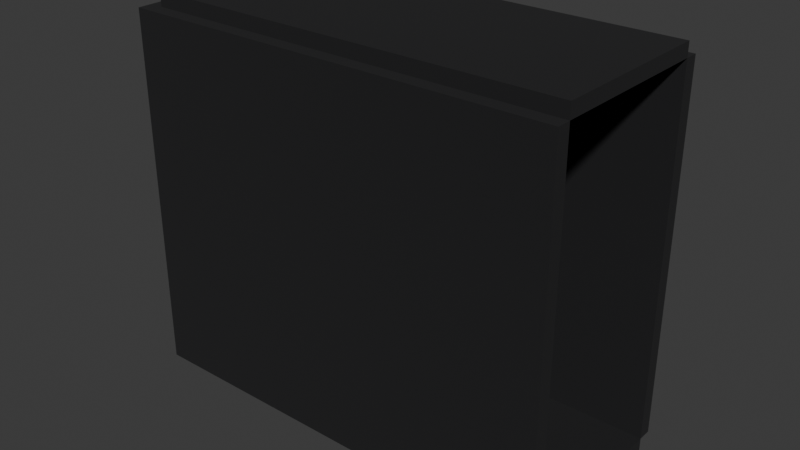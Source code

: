 # Source: ENV_BlackCorridor_v001.blend  (saved by Blender 5.1.30; exported with 4.5.12 LTS)
import bpy
from mathutils import Matrix  # noqa: F401  (used for matrix-valued properties, if any)

bpy.ops.wm.read_factory_settings(use_empty=True)
scene = bpy.context.scene
scene.name = 'Scene'

# ---- collections
col_collection = bpy.data.collections.new('Collection'); scene.collection.children.link(col_collection)

# ---- materials (node trees are filled in below, after node groups)
mat_mat_corridor_black = bpy.data.materials.new('MAT_Corridor_Black')
mat_mat_corridor_black.diffuse_color = (0.008, 0.008, 0.009, 1.0)

# ---- material node trees
mat_mat_corridor_black.use_nodes = True; mat_mat_corridor_black.node_tree.nodes.clear()
_N = mat_mat_corridor_black.node_tree.nodes; _L = mat_mat_corridor_black.node_tree.links
n0 = _N.new('ShaderNodeBsdfPrincipled'); n0.name = 'Principled BSDF'; n0.location = (-200, 100)
n0.inputs[0].default_value = (0.008, 0.008, 0.009, 1.0)
n0.inputs[2].default_value = 1.0
n1 = _N.new('ShaderNodeOutputMaterial'); n1.name = 'Material Output'; n1.location = (200, 100)
_L.new(n0.outputs[0], n1.inputs[0])
n1.is_active_output = True

# ---- world
world_world = bpy.data.worlds.new('World'); scene.world = world_world
world_world.use_nodes = True; world_world.node_tree.nodes.clear()
_N = world_world.node_tree.nodes; _L = world_world.node_tree.links
n0 = _N.new('ShaderNodeOutputWorld'); n0.name = 'World Output'; n0.location = (200, 100)
n1 = _N.new('ShaderNodeBackground'); n1.name = 'Background'; n1.location = (-200, 100)
n1.inputs[0].default_value = (0.05088, 0.05088, 0.05088, 1.0)
_L.new(n1.outputs[0], n0.inputs[0])
n0.is_active_output = True
world_world.color = (0.05088, 0.05088, 0.05088)
world_world.sun_shadow_jitter_overblur = 0.0

# ---- meshes
me_cube = bpy.data.meshes.new('Cube')
me_cube.from_pydata([(-6.22, -1.15, -0.1), (-6.22, -1.15, 0.0), (-6.22, 0.05, -0.1), (-6.22, 0.05, 0.0), (-3.22, -1.15, -0.1), (-3.22, -1.15, 0.0), (-3.22, 0.05, -0.1), (-3.22, 0.05, 0.0), (-6.22, -1.15, 2.6), (-6.22, -1.15, 2.7), (-6.22, 0.05, 2.6), (-6.22, 0.05, 2.7), (-3.22, -1.15, 2.6), (-3.22, -1.15, 2.7), (-3.22, 0.05, 2.6), (-3.22, 0.05, 2.7), (-6.22, -1.25, -4.843e-08), (-6.22, -1.25, 2.6), (-6.22, -1.15, -4.843e-08), (-6.22, -1.15, 2.6), (-3.22, -1.25, -4.843e-08), (-3.22, -1.25, 2.6), (-3.22, -1.15, -4.843e-08), (-3.22, -1.15, 2.6), (-6.22, 0.05, -4.843e-08), (-6.22, 0.05, 2.6), (-6.22, 0.15, -4.843e-08), (-6.22, 0.15, 2.6), (-3.22, 0.05, -4.843e-08), (-3.22, 0.05, 2.6), (-3.22, 0.15, -4.843e-08), (-3.22, 0.15, 2.6), (-6.32, -1.25, -4.843e-08), (-6.32, -1.25, 2.6), (-6.32, 0.15, -4.843e-08), (-6.32, 0.15, 2.6), (-6.22, -1.25, -4.843e-08), (-6.22, -1.25, 2.6), (-6.22, 0.15, -4.843e-08), (-6.22, 0.15, 2.6)], [], [(0, 1, 3, 2), (2, 3, 7, 6), (6, 7, 5, 4), (4, 5, 1, 0), (2, 6, 4, 0), (7, 3, 1, 5), (8, 9, 11, 10), (10, 11, 15, 14), (14, 15, 13, 12), (12, 13, 9, 8), (10, 14, 12, 8), (15, 11, 9, 13), (16, 17, 19, 18), (18, 19, 23, 22), (22, 23, 21, 20), (20, 21, 17, 16), (18, 22, 20, 16), (23, 19, 17, 21), (24, 25, 27, 26), (26, 27, 31, 30), (30, 31, 29, 28), (28, 29, 25, 24), (26, 30, 28, 24), (31, 27, 25, 29), (32, 33, 35, 34), (34, 35, 39, 38), (38, 39, 37, 36), (36, 37, 33, 32), (34, 38, 36, 32), (39, 35, 33, 37)])
_uv = me_cube.uv_layers.new(name='UVMap')
_uv.uv.foreach_set('vector', [0.375, 0.0, 0.625, 0.0, 0.625, 0.25, 0.375, 0.25, 0.375, 0.25, 0.625, 0.25, 0.625, 0.5, 0.375, 0.5, 0.375, 0.5, 0.625, 0.5, 0.625, 0.75, 0.375, 0.75, 0.375, 0.75, 0.625, 0.75, 0.625, 1.0, 0.375, 1.0, 0.125, 0.5, 0.375, 0.5, 0.375, 0.75, 0.125, 0.75, 0.625, 0.5, 0.875, 0.5, 0.875, 0.75, 0.625, 0.75, 0.375, 0.0, 0.625, 0.0, 0.625, 0.25, 0.375, 0.25, 0.375, 0.25, 0.625, 0.25, 0.625, 0.5, 0.375, 0.5, 0.375, 0.5, 0.625, 0.5, 0.625, 0.75, 0.375, 0.75, 0.375, 0.75, 0.625, 0.75, 0.625, 1.0, 0.375, 1.0, 0.125, 0.5, 0.375, 0.5, 0.375, 0.75, 0.125, 0.75, 0.625, 0.5, 0.875, 0.5, 0.875, 0.75, 0.625, 0.75, 0.375, 0.0, 0.625, 0.0, 0.625, 0.25, 0.375, 0.25, 0.375, 0.25, 0.625, 0.25, 0.625, 0.5, 0.375, 0.5, 0.375, 0.5, 0.625, 0.5, 0.625, 0.75, 0.375, 0.75, 0.375, 0.75, 0.625, 0.75, 0.625, 1.0, 0.375, 1.0, 0.125, 0.5, 0.375, 0.5, 0.375, 0.75, 0.125, 0.75, 0.625, 0.5, 0.875, 0.5, 0.875, 0.75, 0.625, 0.75, 0.375, 0.0, 0.625, 0.0, 0.625, 0.25, 0.375, 0.25, 0.375, 0.25, 0.625, 0.25, 0.625, 0.5, 0.375, 0.5, 0.375, 0.5, 0.625, 0.5, 0.625, 0.75, 0.375, 0.75, 0.375, 0.75, 0.625, 0.75, 0.625, 1.0, 0.375, 1.0, 0.125, 0.5, 0.375, 0.5, 0.375, 0.75, 0.125, 0.75, 0.625, 0.5, 0.875, 0.5, 0.875, 0.75, 0.625, 0.75, 0.375, 0.0, 0.625, 0.0, 0.625, 0.25, 0.375, 0.25, 0.375, 0.25, 0.625, 0.25, 0.625, 0.5, 0.375, 0.5, 0.375, 0.5, 0.625, 0.5, 0.625, 0.75, 0.375, 0.75, 0.375, 0.75, 0.625, 0.75, 0.625, 1.0, 0.375, 1.0, 0.125, 0.5, 0.375, 0.5, 0.375, 0.75, 0.125, 0.75, 0.625, 0.5, 0.875, 0.5, 0.875, 0.75, 0.625, 0.75])
me_cube.materials.append(mat_mat_corridor_black)
me_cube.update()

# ---- objects
ob_env_blackcorridor = bpy.data.objects.new('ENV_BlackCorridor', None)
ob_corridor_shell = bpy.data.objects.new('Corridor_Shell', me_cube)

# ---- transforms, parenting, visibility, modifiers, constraints
ob_env_blackcorridor.location = (0.0, 0.0, 0.0)
ob_env_blackcorridor.empty_display_type = 'CUBE'
ob_env_blackcorridor.empty_display_size = 0.1
ob_corridor_shell.parent = ob_env_blackcorridor
ob_corridor_shell.location = (0.0, 0.0, 0.0)

# ---- collection membership
scene.collection.objects.link(ob_env_blackcorridor)
col_collection.objects.link(ob_corridor_shell)

# ---- scene / render settings (as saved in the file)
scene.frame_start = 1; scene.frame_end = 250; scene.frame_set(1)
scene.render.engine = 'BLENDER_EEVEE_NEXT'
scene.render.bake_bias = 0.0
scene.render.bake_samples = 0
scene.cycles.sampling_pattern = 'TABULATED_SOBOL'
scene.eevee.use_volume_custom_range = False
bpy.context.view_layer.update()

# ---- added for rendering (the .blend has no active camera and no usable light): camera, sun
cam_auto = bpy.data.cameras.new('AutoCamera')
cam_auto.lens = 50.0
cam_auto.sensor_width = 36.0
cam_auto.clip_end = 1000.0
ob_auto_camera = bpy.data.objects.new('AutoCamera', cam_auto)
scene.collection.objects.link(ob_auto_camera)
ob_auto_camera.location = (-0.693758, -5.44149, 4.56099)
ob_auto_camera.rotation_euler = (1.09748, -7.21219e-08, 0.694738)
scene.camera = ob_auto_camera
light_auto_sun = bpy.data.lights.new('AutoSun', 'SUN')
light_auto_sun.energy = 3.0
light_auto_sun.angle = 0.0523599
ob_auto_sun = bpy.data.objects.new('AutoSun', light_auto_sun)
scene.collection.objects.link(ob_auto_sun)
ob_auto_sun.rotation_euler = (0.872665, 0.174533, 0.523599)
bpy.context.view_layer.update()
